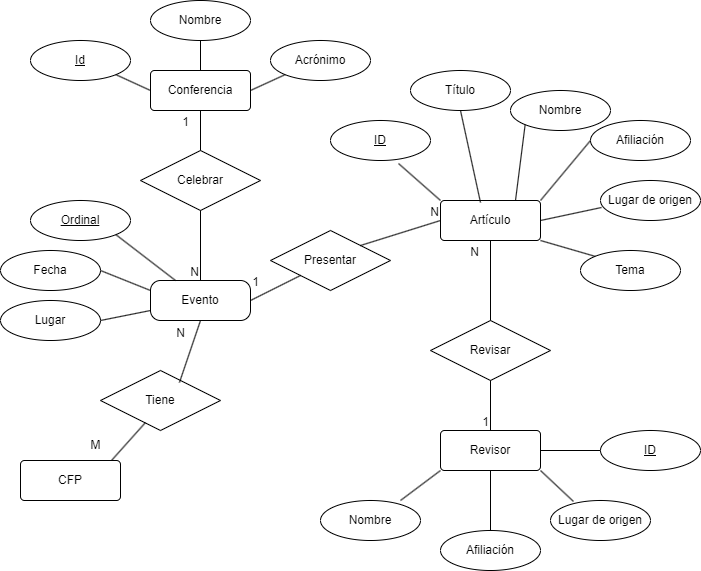

The diagram above was exported from draw.io. Its source (the exported page's mxGraphModel, read from the mxfile embedded in the PNG):
<mxGraphModel dx="1348" dy="750" grid="1" gridSize="10" guides="1" tooltips="1" connect="1" arrows="1" fold="1" page="1" pageScale="1" pageWidth="827" pageHeight="1169" math="0" shadow="0">
  <root>
    <mxCell id="0" />
    <mxCell id="1" parent="0" />
    <mxCell id="2_TXOjrueYty150TTpof-70" value="Conferencia" style="rounded=1;arcSize=10;whiteSpace=wrap;html=1;align=center;" vertex="1" parent="1">
      <mxGeometry x="330" y="210" width="100" height="40" as="geometry" />
    </mxCell>
    <mxCell id="2_TXOjrueYty150TTpof-71" value="Id" style="ellipse;whiteSpace=wrap;html=1;align=center;fontStyle=4;" vertex="1" parent="1">
      <mxGeometry x="210" y="180" width="100" height="40" as="geometry" />
    </mxCell>
    <mxCell id="2_TXOjrueYty150TTpof-72" value="Nombre" style="ellipse;whiteSpace=wrap;html=1;align=center;" vertex="1" parent="1">
      <mxGeometry x="330" y="140" width="100" height="40" as="geometry" />
    </mxCell>
    <mxCell id="2_TXOjrueYty150TTpof-73" value="Acrónimo" style="ellipse;whiteSpace=wrap;html=1;align=center;" vertex="1" parent="1">
      <mxGeometry x="450" y="180" width="100" height="40" as="geometry" />
    </mxCell>
    <mxCell id="2_TXOjrueYty150TTpof-74" value="" style="endArrow=none;html=1;rounded=0;entryX=1;entryY=1;entryDx=0;entryDy=0;exitX=0;exitY=0.5;exitDx=0;exitDy=0;" edge="1" parent="1" source="2_TXOjrueYty150TTpof-70" target="2_TXOjrueYty150TTpof-71">
      <mxGeometry relative="1" as="geometry">
        <mxPoint x="330" y="490" as="sourcePoint" />
        <mxPoint x="490" y="490" as="targetPoint" />
      </mxGeometry>
    </mxCell>
    <mxCell id="2_TXOjrueYty150TTpof-75" value="" style="endArrow=none;html=1;rounded=0;entryX=0.5;entryY=1;entryDx=0;entryDy=0;exitX=0.5;exitY=0;exitDx=0;exitDy=0;" edge="1" parent="1" source="2_TXOjrueYty150TTpof-70" target="2_TXOjrueYty150TTpof-72">
      <mxGeometry relative="1" as="geometry">
        <mxPoint x="330" y="490" as="sourcePoint" />
        <mxPoint x="490" y="490" as="targetPoint" />
      </mxGeometry>
    </mxCell>
    <mxCell id="2_TXOjrueYty150TTpof-76" value="" style="endArrow=none;html=1;rounded=0;entryX=0;entryY=1;entryDx=0;entryDy=0;exitX=1;exitY=0.5;exitDx=0;exitDy=0;" edge="1" parent="1" source="2_TXOjrueYty150TTpof-70" target="2_TXOjrueYty150TTpof-73">
      <mxGeometry relative="1" as="geometry">
        <mxPoint x="330" y="490" as="sourcePoint" />
        <mxPoint x="490" y="490" as="targetPoint" />
      </mxGeometry>
    </mxCell>
    <mxCell id="2_TXOjrueYty150TTpof-77" value="Evento" style="rounded=1;arcSize=25;whiteSpace=wrap;html=1;align=center;" vertex="1" parent="1">
      <mxGeometry x="330" y="420" width="100" height="40" as="geometry" />
    </mxCell>
    <mxCell id="2_TXOjrueYty150TTpof-78" value="Fecha" style="ellipse;whiteSpace=wrap;html=1;align=center;" vertex="1" parent="1">
      <mxGeometry x="180" y="390" width="100" height="40" as="geometry" />
    </mxCell>
    <mxCell id="2_TXOjrueYty150TTpof-79" value="Lugar" style="ellipse;whiteSpace=wrap;html=1;align=center;" vertex="1" parent="1">
      <mxGeometry x="180" y="440" width="100" height="40" as="geometry" />
    </mxCell>
    <mxCell id="2_TXOjrueYty150TTpof-81" value="Ordinal" style="ellipse;whiteSpace=wrap;html=1;align=center;fontStyle=4;" vertex="1" parent="1">
      <mxGeometry x="210" y="340" width="100" height="40" as="geometry" />
    </mxCell>
    <mxCell id="2_TXOjrueYty150TTpof-82" value="" style="endArrow=none;html=1;rounded=0;entryX=1;entryY=1;entryDx=0;entryDy=0;exitX=0.25;exitY=0;exitDx=0;exitDy=0;" edge="1" parent="1" source="2_TXOjrueYty150TTpof-77" target="2_TXOjrueYty150TTpof-81">
      <mxGeometry relative="1" as="geometry">
        <mxPoint x="330" y="490" as="sourcePoint" />
        <mxPoint x="490" y="490" as="targetPoint" />
      </mxGeometry>
    </mxCell>
    <mxCell id="2_TXOjrueYty150TTpof-83" value="" style="endArrow=none;html=1;rounded=0;entryX=1;entryY=0.5;entryDx=0;entryDy=0;exitX=0;exitY=0.25;exitDx=0;exitDy=0;" edge="1" parent="1" source="2_TXOjrueYty150TTpof-77" target="2_TXOjrueYty150TTpof-78">
      <mxGeometry relative="1" as="geometry">
        <mxPoint x="330" y="490" as="sourcePoint" />
        <mxPoint x="490" y="490" as="targetPoint" />
      </mxGeometry>
    </mxCell>
    <mxCell id="2_TXOjrueYty150TTpof-84" value="" style="endArrow=none;html=1;rounded=0;entryX=0;entryY=0.75;entryDx=0;entryDy=0;exitX=1;exitY=0.5;exitDx=0;exitDy=0;" edge="1" parent="1" source="2_TXOjrueYty150TTpof-79" target="2_TXOjrueYty150TTpof-77">
      <mxGeometry relative="1" as="geometry">
        <mxPoint x="330" y="490" as="sourcePoint" />
        <mxPoint x="490" y="490" as="targetPoint" />
      </mxGeometry>
    </mxCell>
    <mxCell id="2_TXOjrueYty150TTpof-86" value="Celebrar" style="shape=rhombus;perimeter=rhombusPerimeter;whiteSpace=wrap;html=1;align=center;" vertex="1" parent="1">
      <mxGeometry x="320" y="290" width="120" height="60" as="geometry" />
    </mxCell>
    <mxCell id="2_TXOjrueYty150TTpof-87" value="Artículo" style="rounded=1;arcSize=10;whiteSpace=wrap;html=1;align=center;" vertex="1" parent="1">
      <mxGeometry x="620" y="340" width="100" height="40" as="geometry" />
    </mxCell>
    <mxCell id="2_TXOjrueYty150TTpof-88" value="ID" style="ellipse;whiteSpace=wrap;html=1;align=center;fontStyle=4;" vertex="1" parent="1">
      <mxGeometry x="510" y="260" width="100" height="40" as="geometry" />
    </mxCell>
    <mxCell id="2_TXOjrueYty150TTpof-89" value="Título" style="ellipse;whiteSpace=wrap;html=1;align=center;" vertex="1" parent="1">
      <mxGeometry x="590" y="210" width="100" height="40" as="geometry" />
    </mxCell>
    <mxCell id="2_TXOjrueYty150TTpof-90" value="Nombre" style="ellipse;whiteSpace=wrap;html=1;align=center;" vertex="1" parent="1">
      <mxGeometry x="690" y="230" width="100" height="40" as="geometry" />
    </mxCell>
    <mxCell id="2_TXOjrueYty150TTpof-91" value="Afiliación" style="ellipse;whiteSpace=wrap;html=1;align=center;" vertex="1" parent="1">
      <mxGeometry x="770" y="260" width="100" height="40" as="geometry" />
    </mxCell>
    <mxCell id="2_TXOjrueYty150TTpof-92" value="Lugar de origen" style="ellipse;whiteSpace=wrap;html=1;align=center;" vertex="1" parent="1">
      <mxGeometry x="780" y="320" width="100" height="40" as="geometry" />
    </mxCell>
    <mxCell id="2_TXOjrueYty150TTpof-93" value="" style="endArrow=none;html=1;rounded=0;entryX=0;entryY=0;entryDx=0;entryDy=0;exitX=0.68;exitY=1.075;exitDx=0;exitDy=0;exitPerimeter=0;" edge="1" parent="1" source="2_TXOjrueYty150TTpof-88" target="2_TXOjrueYty150TTpof-87">
      <mxGeometry relative="1" as="geometry">
        <mxPoint x="330" y="490" as="sourcePoint" />
        <mxPoint x="490" y="490" as="targetPoint" />
      </mxGeometry>
    </mxCell>
    <mxCell id="2_TXOjrueYty150TTpof-94" value="" style="endArrow=none;html=1;rounded=0;entryX=0.5;entryY=1;entryDx=0;entryDy=0;exitX=0.4;exitY=0.05;exitDx=0;exitDy=0;exitPerimeter=0;" edge="1" parent="1" source="2_TXOjrueYty150TTpof-87" target="2_TXOjrueYty150TTpof-89">
      <mxGeometry relative="1" as="geometry">
        <mxPoint x="330" y="490" as="sourcePoint" />
        <mxPoint x="490" y="490" as="targetPoint" />
      </mxGeometry>
    </mxCell>
    <mxCell id="2_TXOjrueYty150TTpof-95" value="" style="endArrow=none;html=1;rounded=0;entryX=0;entryY=1;entryDx=0;entryDy=0;exitX=0.75;exitY=0;exitDx=0;exitDy=0;" edge="1" parent="1" source="2_TXOjrueYty150TTpof-87" target="2_TXOjrueYty150TTpof-90">
      <mxGeometry relative="1" as="geometry">
        <mxPoint x="330" y="490" as="sourcePoint" />
        <mxPoint x="490" y="490" as="targetPoint" />
      </mxGeometry>
    </mxCell>
    <mxCell id="2_TXOjrueYty150TTpof-98" value="" style="endArrow=none;html=1;rounded=0;entryX=0;entryY=0.5;entryDx=0;entryDy=0;exitX=1;exitY=0;exitDx=0;exitDy=0;" edge="1" parent="1" source="2_TXOjrueYty150TTpof-87" target="2_TXOjrueYty150TTpof-91">
      <mxGeometry relative="1" as="geometry">
        <mxPoint x="330" y="490" as="sourcePoint" />
        <mxPoint x="490" y="490" as="targetPoint" />
      </mxGeometry>
    </mxCell>
    <mxCell id="2_TXOjrueYty150TTpof-99" value="" style="endArrow=none;html=1;rounded=0;entryX=0.01;entryY=0.675;entryDx=0;entryDy=0;exitX=1;exitY=0.5;exitDx=0;exitDy=0;entryPerimeter=0;" edge="1" parent="1" source="2_TXOjrueYty150TTpof-87" target="2_TXOjrueYty150TTpof-92">
      <mxGeometry relative="1" as="geometry">
        <mxPoint x="330" y="490" as="sourcePoint" />
        <mxPoint x="490" y="490" as="targetPoint" />
      </mxGeometry>
    </mxCell>
    <mxCell id="2_TXOjrueYty150TTpof-100" value="Revisor" style="rounded=1;arcSize=10;whiteSpace=wrap;html=1;align=center;" vertex="1" parent="1">
      <mxGeometry x="620" y="570" width="100" height="40" as="geometry" />
    </mxCell>
    <mxCell id="2_TXOjrueYty150TTpof-101" value="Nombre" style="ellipse;whiteSpace=wrap;html=1;align=center;" vertex="1" parent="1">
      <mxGeometry x="500" y="640" width="100" height="40" as="geometry" />
    </mxCell>
    <mxCell id="2_TXOjrueYty150TTpof-102" value="ID" style="ellipse;whiteSpace=wrap;html=1;align=center;fontStyle=4;" vertex="1" parent="1">
      <mxGeometry x="780" y="570" width="100" height="40" as="geometry" />
    </mxCell>
    <mxCell id="2_TXOjrueYty150TTpof-103" value="Lugar de origen" style="ellipse;whiteSpace=wrap;html=1;align=center;" vertex="1" parent="1">
      <mxGeometry x="730" y="640" width="100" height="40" as="geometry" />
    </mxCell>
    <mxCell id="2_TXOjrueYty150TTpof-104" value="Afiliación" style="ellipse;whiteSpace=wrap;html=1;align=center;" vertex="1" parent="1">
      <mxGeometry x="620" y="670" width="100" height="40" as="geometry" />
    </mxCell>
    <mxCell id="2_TXOjrueYty150TTpof-105" value="" style="endArrow=none;html=1;rounded=0;entryX=0;entryY=1;entryDx=0;entryDy=0;exitX=0.8;exitY=0;exitDx=0;exitDy=0;exitPerimeter=0;" edge="1" parent="1" source="2_TXOjrueYty150TTpof-101" target="2_TXOjrueYty150TTpof-100">
      <mxGeometry relative="1" as="geometry">
        <mxPoint x="330" y="490" as="sourcePoint" />
        <mxPoint x="490" y="490" as="targetPoint" />
      </mxGeometry>
    </mxCell>
    <mxCell id="2_TXOjrueYty150TTpof-106" value="" style="endArrow=none;html=1;rounded=0;entryX=0.5;entryY=1;entryDx=0;entryDy=0;exitX=0.5;exitY=0;exitDx=0;exitDy=0;" edge="1" parent="1" source="2_TXOjrueYty150TTpof-104" target="2_TXOjrueYty150TTpof-100">
      <mxGeometry relative="1" as="geometry">
        <mxPoint x="330" y="490" as="sourcePoint" />
        <mxPoint x="490" y="490" as="targetPoint" />
      </mxGeometry>
    </mxCell>
    <mxCell id="2_TXOjrueYty150TTpof-107" value="" style="endArrow=none;html=1;rounded=0;entryX=0.23;entryY=0.025;entryDx=0;entryDy=0;entryPerimeter=0;exitX=1;exitY=1;exitDx=0;exitDy=0;" edge="1" parent="1" source="2_TXOjrueYty150TTpof-100" target="2_TXOjrueYty150TTpof-103">
      <mxGeometry relative="1" as="geometry">
        <mxPoint x="330" y="490" as="sourcePoint" />
        <mxPoint x="490" y="490" as="targetPoint" />
      </mxGeometry>
    </mxCell>
    <mxCell id="2_TXOjrueYty150TTpof-108" value="" style="endArrow=none;html=1;rounded=0;entryX=0;entryY=0.5;entryDx=0;entryDy=0;exitX=1;exitY=0.5;exitDx=0;exitDy=0;" edge="1" parent="1" source="2_TXOjrueYty150TTpof-100" target="2_TXOjrueYty150TTpof-102">
      <mxGeometry relative="1" as="geometry">
        <mxPoint x="330" y="490" as="sourcePoint" />
        <mxPoint x="490" y="490" as="targetPoint" />
      </mxGeometry>
    </mxCell>
    <mxCell id="2_TXOjrueYty150TTpof-109" value="Revisar" style="shape=rhombus;perimeter=rhombusPerimeter;whiteSpace=wrap;html=1;align=center;" vertex="1" parent="1">
      <mxGeometry x="610" y="460" width="120" height="60" as="geometry" />
    </mxCell>
    <mxCell id="2_TXOjrueYty150TTpof-110" value="Presentar" style="shape=rhombus;perimeter=rhombusPerimeter;whiteSpace=wrap;html=1;align=center;" vertex="1" parent="1">
      <mxGeometry x="450" y="370" width="120" height="60" as="geometry" />
    </mxCell>
    <mxCell id="2_TXOjrueYty150TTpof-111" value="" style="endArrow=none;html=1;rounded=0;entryX=0.5;entryY=0;entryDx=0;entryDy=0;exitX=0.5;exitY=1;exitDx=0;exitDy=0;" edge="1" parent="1" source="2_TXOjrueYty150TTpof-86" target="2_TXOjrueYty150TTpof-77">
      <mxGeometry relative="1" as="geometry">
        <mxPoint x="330" y="490" as="sourcePoint" />
        <mxPoint x="490" y="490" as="targetPoint" />
      </mxGeometry>
    </mxCell>
    <mxCell id="2_TXOjrueYty150TTpof-112" value="N" style="resizable=0;html=1;whiteSpace=wrap;align=right;verticalAlign=bottom;" connectable="0" vertex="1" parent="2_TXOjrueYty150TTpof-111">
      <mxGeometry x="1" relative="1" as="geometry" />
    </mxCell>
    <mxCell id="2_TXOjrueYty150TTpof-113" value="" style="endArrow=none;html=1;rounded=0;entryX=0.5;entryY=1;entryDx=0;entryDy=0;exitX=0.5;exitY=0;exitDx=0;exitDy=0;" edge="1" parent="1" source="2_TXOjrueYty150TTpof-86" target="2_TXOjrueYty150TTpof-70">
      <mxGeometry relative="1" as="geometry">
        <mxPoint x="330" y="490" as="sourcePoint" />
        <mxPoint x="490" y="490" as="targetPoint" />
      </mxGeometry>
    </mxCell>
    <mxCell id="2_TXOjrueYty150TTpof-114" value="1" style="resizable=0;html=1;whiteSpace=wrap;align=right;verticalAlign=bottom;" connectable="0" vertex="1" parent="2_TXOjrueYty150TTpof-113">
      <mxGeometry x="1" relative="1" as="geometry">
        <mxPoint x="-10" y="20" as="offset" />
      </mxGeometry>
    </mxCell>
    <mxCell id="2_TXOjrueYty150TTpof-115" value="" style="endArrow=none;html=1;rounded=0;entryX=0;entryY=0.5;entryDx=0;entryDy=0;exitX=1;exitY=0;exitDx=0;exitDy=0;" edge="1" parent="1" source="2_TXOjrueYty150TTpof-110" target="2_TXOjrueYty150TTpof-87">
      <mxGeometry relative="1" as="geometry">
        <mxPoint x="330" y="490" as="sourcePoint" />
        <mxPoint x="490" y="490" as="targetPoint" />
      </mxGeometry>
    </mxCell>
    <mxCell id="2_TXOjrueYty150TTpof-116" value="N" style="resizable=0;html=1;whiteSpace=wrap;align=right;verticalAlign=bottom;" connectable="0" vertex="1" parent="2_TXOjrueYty150TTpof-115">
      <mxGeometry x="1" relative="1" as="geometry" />
    </mxCell>
    <mxCell id="2_TXOjrueYty150TTpof-117" value="" style="endArrow=none;html=1;rounded=0;exitX=0;exitY=1;exitDx=0;exitDy=0;entryX=1;entryY=0.5;entryDx=0;entryDy=0;" edge="1" parent="1" source="2_TXOjrueYty150TTpof-110" target="2_TXOjrueYty150TTpof-77">
      <mxGeometry relative="1" as="geometry">
        <mxPoint x="480" y="440" as="sourcePoint" />
        <mxPoint x="450" y="487.5" as="targetPoint" />
      </mxGeometry>
    </mxCell>
    <mxCell id="2_TXOjrueYty150TTpof-118" value="1" style="resizable=0;html=1;whiteSpace=wrap;align=right;verticalAlign=bottom;" connectable="0" vertex="1" parent="2_TXOjrueYty150TTpof-117">
      <mxGeometry x="1" relative="1" as="geometry">
        <mxPoint x="10" y="-10" as="offset" />
      </mxGeometry>
    </mxCell>
    <mxCell id="2_TXOjrueYty150TTpof-120" value="" style="endArrow=none;html=1;rounded=0;entryX=0.5;entryY=1;entryDx=0;entryDy=0;exitX=0.5;exitY=0;exitDx=0;exitDy=0;" edge="1" parent="1" source="2_TXOjrueYty150TTpof-109" target="2_TXOjrueYty150TTpof-87">
      <mxGeometry relative="1" as="geometry">
        <mxPoint x="330" y="490" as="sourcePoint" />
        <mxPoint x="490" y="490" as="targetPoint" />
      </mxGeometry>
    </mxCell>
    <mxCell id="2_TXOjrueYty150TTpof-121" value="N" style="resizable=0;html=1;whiteSpace=wrap;align=right;verticalAlign=bottom;" connectable="0" vertex="1" parent="2_TXOjrueYty150TTpof-120">
      <mxGeometry x="1" relative="1" as="geometry">
        <mxPoint x="-10" y="20" as="offset" />
      </mxGeometry>
    </mxCell>
    <mxCell id="2_TXOjrueYty150TTpof-122" value="" style="endArrow=none;html=1;rounded=0;entryX=0.5;entryY=0;entryDx=0;entryDy=0;exitX=0.5;exitY=1;exitDx=0;exitDy=0;" edge="1" parent="1" source="2_TXOjrueYty150TTpof-109" target="2_TXOjrueYty150TTpof-100">
      <mxGeometry relative="1" as="geometry">
        <mxPoint x="330" y="490" as="sourcePoint" />
        <mxPoint x="490" y="490" as="targetPoint" />
      </mxGeometry>
    </mxCell>
    <mxCell id="2_TXOjrueYty150TTpof-123" value="1" style="resizable=0;html=1;whiteSpace=wrap;align=right;verticalAlign=bottom;" connectable="0" vertex="1" parent="2_TXOjrueYty150TTpof-122">
      <mxGeometry x="1" relative="1" as="geometry" />
    </mxCell>
    <mxCell id="2_TXOjrueYty150TTpof-124" value="CFP" style="rounded=1;arcSize=10;whiteSpace=wrap;html=1;align=center;" vertex="1" parent="1">
      <mxGeometry x="200" y="600" width="100" height="40" as="geometry" />
    </mxCell>
    <mxCell id="2_TXOjrueYty150TTpof-125" value="Tiene" style="shape=rhombus;perimeter=rhombusPerimeter;whiteSpace=wrap;html=1;align=center;" vertex="1" parent="1">
      <mxGeometry x="280" y="510" width="120" height="60" as="geometry" />
    </mxCell>
    <mxCell id="2_TXOjrueYty150TTpof-126" value="" style="endArrow=none;html=1;rounded=0;entryX=0.5;entryY=1;entryDx=0;entryDy=0;exitX=0.658;exitY=0.2;exitDx=0;exitDy=0;exitPerimeter=0;" edge="1" parent="1" source="2_TXOjrueYty150TTpof-125" target="2_TXOjrueYty150TTpof-77">
      <mxGeometry relative="1" as="geometry">
        <mxPoint x="330" y="490" as="sourcePoint" />
        <mxPoint x="490" y="490" as="targetPoint" />
      </mxGeometry>
    </mxCell>
    <mxCell id="2_TXOjrueYty150TTpof-127" value="N" style="text;html=1;align=center;verticalAlign=middle;resizable=0;points=[];autosize=1;strokeColor=none;fillColor=none;" vertex="1" parent="1">
      <mxGeometry x="345" y="458" width="30" height="30" as="geometry" />
    </mxCell>
    <mxCell id="2_TXOjrueYty150TTpof-128" value="M" style="text;html=1;align=center;verticalAlign=middle;resizable=0;points=[];autosize=1;strokeColor=none;fillColor=none;" vertex="1" parent="1">
      <mxGeometry x="260" y="570" width="30" height="30" as="geometry" />
    </mxCell>
    <mxCell id="2_TXOjrueYty150TTpof-129" value="" style="endArrow=none;html=1;rounded=0;entryX=0.375;entryY=0.867;entryDx=0;entryDy=0;entryPerimeter=0;exitX=0.91;exitY=0;exitDx=0;exitDy=0;exitPerimeter=0;" edge="1" parent="1" source="2_TXOjrueYty150TTpof-124" target="2_TXOjrueYty150TTpof-125">
      <mxGeometry relative="1" as="geometry">
        <mxPoint x="330" y="490" as="sourcePoint" />
        <mxPoint x="490" y="490" as="targetPoint" />
      </mxGeometry>
    </mxCell>
    <mxCell id="2_TXOjrueYty150TTpof-132" value="Tema" style="ellipse;whiteSpace=wrap;html=1;align=center;" vertex="1" parent="1">
      <mxGeometry x="760" y="390" width="100" height="40" as="geometry" />
    </mxCell>
    <mxCell id="2_TXOjrueYty150TTpof-133" value="" style="endArrow=none;html=1;rounded=0;entryX=0;entryY=0;entryDx=0;entryDy=0;exitX=1;exitY=1;exitDx=0;exitDy=0;" edge="1" parent="1" source="2_TXOjrueYty150TTpof-87" target="2_TXOjrueYty150TTpof-132">
      <mxGeometry relative="1" as="geometry">
        <mxPoint x="330" y="490" as="sourcePoint" />
        <mxPoint x="490" y="490" as="targetPoint" />
      </mxGeometry>
    </mxCell>
  </root>
</mxGraphModel>